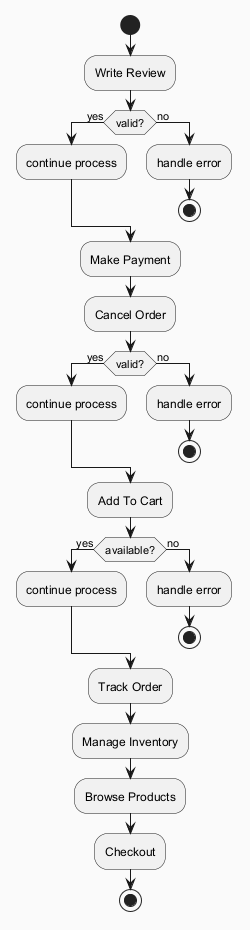

The diagram above was rendered by PlantUML. Its source (embedded in the PNG):
@startuml
skinparam backgroundColor #FAFAFA
skinparam classBackgroundColor #FFF3E0
skinparam classBorderColor #E65100
start
:Write Review;
if (valid?) then (yes)
:continue process;
else (no)
:handle error;
stop
endif
:Make Payment;
:Cancel Order;
if (valid?) then (yes)
:continue process;
else (no)
:handle error;
stop
endif
:Add To Cart;
if (available?) then (yes)
:continue process;
else (no)
:handle error;
stop
endif
:Track Order;
:Manage Inventory;
:Browse Products;
:Checkout;
stop
@enduml